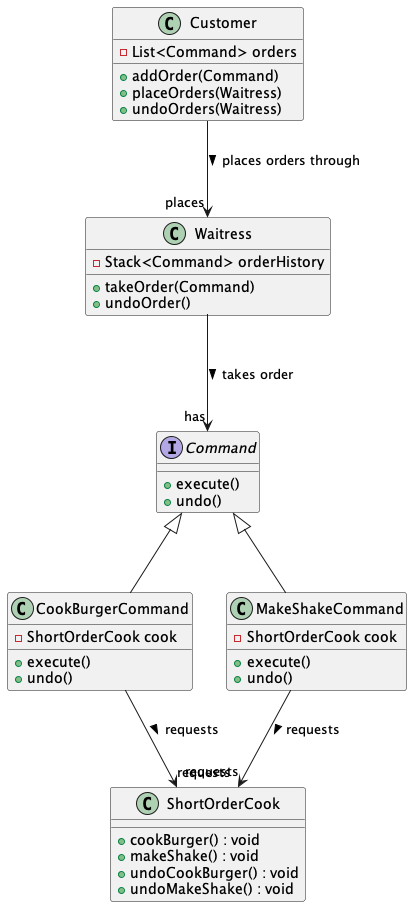

The diagram above was rendered by PlantUML. Its source (embedded in the PNG):
@startuml

class Customer {
    -List<Command> orders
    +addOrder(Command)
    +placeOrders(Waitress)
    +undoOrders(Waitress)
}

class Waitress {
    -Stack<Command> orderHistory
    +takeOrder(Command)
    +undoOrder()
}

class ShortOrderCook {
    +cookBurger() : void
    +makeShake() : void
    +undoCookBurger() : void
    +undoMakeShake() : void
}

interface Command {
    +execute()
    +undo()
}

class CookBurgerCommand {
    -ShortOrderCook cook
    +execute()
    +undo()
}

class MakeShakeCommand {
    -ShortOrderCook cook
    +execute()
    +undo()
}

Customer --> "places" Waitress : places orders through >
Waitress --> "has" Command : takes order >
Command <|-- CookBurgerCommand
Command <|-- MakeShakeCommand

CookBurgerCommand --> "requests" ShortOrderCook : requests >
MakeShakeCommand --> "requests" ShortOrderCook : requests >

@enduml